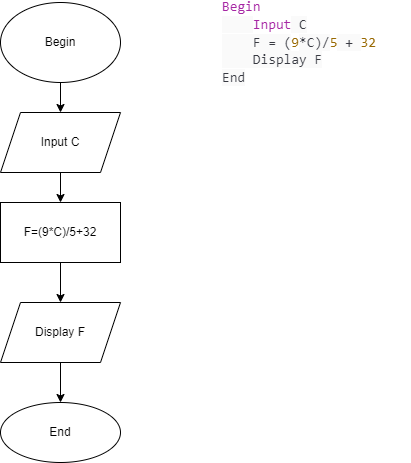

The diagram above was exported from draw.io. Its source (the exported page's mxGraphModel, read from the mxfile embedded in the PNG):
<mxGraphModel dx="1038" dy="571" grid="1" gridSize="10" guides="1" tooltips="1" connect="1" arrows="1" fold="1" page="1" pageScale="1" pageWidth="827" pageHeight="1169" math="0" shadow="0">
  <root>
    <mxCell id="0" />
    <mxCell id="1" parent="0" />
    <mxCell id="_eZb2X5JLSjI-Q5kgEif-6" value="" style="edgeStyle=orthogonalEdgeStyle;rounded=0;orthogonalLoop=1;jettySize=auto;html=1;" edge="1" parent="1" source="_eZb2X5JLSjI-Q5kgEif-1" target="_eZb2X5JLSjI-Q5kgEif-2">
      <mxGeometry relative="1" as="geometry" />
    </mxCell>
    <mxCell id="_eZb2X5JLSjI-Q5kgEif-1" value="Begin" style="ellipse;whiteSpace=wrap;html=1;strokeWidth=1;" vertex="1" parent="1">
      <mxGeometry x="300" y="80" width="120" height="80" as="geometry" />
    </mxCell>
    <mxCell id="_eZb2X5JLSjI-Q5kgEif-8" value="" style="edgeStyle=orthogonalEdgeStyle;rounded=0;orthogonalLoop=1;jettySize=auto;html=1;" edge="1" parent="1" source="_eZb2X5JLSjI-Q5kgEif-2" target="_eZb2X5JLSjI-Q5kgEif-7">
      <mxGeometry relative="1" as="geometry" />
    </mxCell>
    <mxCell id="_eZb2X5JLSjI-Q5kgEif-2" value="Input C" style="shape=parallelogram;perimeter=parallelogramPerimeter;whiteSpace=wrap;html=1;fixedSize=1;" vertex="1" parent="1">
      <mxGeometry x="300" y="190" width="120" height="60" as="geometry" />
    </mxCell>
    <mxCell id="_eZb2X5JLSjI-Q5kgEif-10" value="" style="edgeStyle=orthogonalEdgeStyle;rounded=0;orthogonalLoop=1;jettySize=auto;html=1;" edge="1" parent="1" source="_eZb2X5JLSjI-Q5kgEif-7" target="_eZb2X5JLSjI-Q5kgEif-9">
      <mxGeometry relative="1" as="geometry" />
    </mxCell>
    <mxCell id="_eZb2X5JLSjI-Q5kgEif-7" value="F=(9*C)/5+32" style="whiteSpace=wrap;html=1;" vertex="1" parent="1">
      <mxGeometry x="300" y="280" width="120" height="60" as="geometry" />
    </mxCell>
    <mxCell id="_eZb2X5JLSjI-Q5kgEif-12" value="" style="edgeStyle=orthogonalEdgeStyle;rounded=0;orthogonalLoop=1;jettySize=auto;html=1;" edge="1" parent="1" source="_eZb2X5JLSjI-Q5kgEif-9" target="_eZb2X5JLSjI-Q5kgEif-11">
      <mxGeometry relative="1" as="geometry" />
    </mxCell>
    <mxCell id="_eZb2X5JLSjI-Q5kgEif-9" value="Display F" style="shape=parallelogram;perimeter=parallelogramPerimeter;whiteSpace=wrap;html=1;fixedSize=1;" vertex="1" parent="1">
      <mxGeometry x="300" y="380" width="120" height="60" as="geometry" />
    </mxCell>
    <mxCell id="_eZb2X5JLSjI-Q5kgEif-11" value="End" style="ellipse;whiteSpace=wrap;html=1;" vertex="1" parent="1">
      <mxGeometry x="300" y="480" width="120" height="60" as="geometry" />
    </mxCell>
    <mxCell id="_eZb2X5JLSjI-Q5kgEif-13" value="&lt;div style=&quot;font-size: 14px;&quot;&gt;&lt;span style=&quot;color: rgb(166, 38, 164); font-family: SFMono-Regular, Menlo, Monaco, Consolas, &amp;quot;Liberation Mono&amp;quot;, &amp;quot;Courier New&amp;quot;, monospace; background-color: initial;&quot;&gt;&lt;font style=&quot;font-size: 14px;&quot;&gt;Begin&lt;/font&gt;&lt;/span&gt;&lt;/div&gt;&lt;div style=&quot;font-size: 14px;&quot;&gt;&lt;font style=&quot;font-size: 14px;&quot;&gt;&lt;span style=&quot;color: rgb(56, 58, 66); font-family: SFMono-Regular, Menlo, Monaco, Consolas, &amp;quot;Liberation Mono&amp;quot;, &amp;quot;Courier New&amp;quot;, monospace; background-color: rgb(250, 250, 250);&quot;&gt;&amp;nbsp; &amp;nbsp;&amp;nbsp;&lt;/span&gt;&lt;span style=&quot;background-color: initial; box-sizing: border-box; color: rgb(166, 38, 164); font-family: SFMono-Regular, Menlo, Monaco, Consolas, &amp;quot;Liberation Mono&amp;quot;, &amp;quot;Courier New&amp;quot;, monospace;&quot; class=&quot;hljs-keyword&quot;&gt;Input&lt;/span&gt;&lt;span style=&quot;color: rgb(56, 58, 66); font-family: SFMono-Regular, Menlo, Monaco, Consolas, &amp;quot;Liberation Mono&amp;quot;, &amp;quot;Courier New&amp;quot;, monospace; background-color: rgb(250, 250, 250);&quot;&gt; C&lt;/span&gt;&lt;/font&gt;&lt;/div&gt;&lt;font style=&quot;font-size: 14px;&quot;&gt;&lt;span style=&quot;color: rgb(56, 58, 66); font-family: SFMono-Regular, Menlo, Monaco, Consolas, &amp;quot;Liberation Mono&amp;quot;, &amp;quot;Courier New&amp;quot;, monospace; background-color: rgb(250, 250, 250);&quot;&gt;&amp;nbsp;&amp;nbsp;&amp;nbsp; F = (&lt;/span&gt;&lt;span style=&quot;box-sizing: border-box; color: rgb(152, 104, 1); font-family: SFMono-Regular, Menlo, Monaco, Consolas, &amp;quot;Liberation Mono&amp;quot;, &amp;quot;Courier New&amp;quot;, monospace;&quot; class=&quot;hljs-number&quot;&gt;9&lt;/span&gt;&lt;span style=&quot;color: rgb(56, 58, 66); font-family: SFMono-Regular, Menlo, Monaco, Consolas, &amp;quot;Liberation Mono&amp;quot;, &amp;quot;Courier New&amp;quot;, monospace; background-color: rgb(250, 250, 250);&quot;&gt;*C)/&lt;/span&gt;&lt;span style=&quot;box-sizing: border-box; color: rgb(152, 104, 1); font-family: SFMono-Regular, Menlo, Monaco, Consolas, &amp;quot;Liberation Mono&amp;quot;, &amp;quot;Courier New&amp;quot;, monospace;&quot; class=&quot;hljs-number&quot;&gt;5&lt;/span&gt;&lt;span style=&quot;color: rgb(56, 58, 66); font-family: SFMono-Regular, Menlo, Monaco, Consolas, &amp;quot;Liberation Mono&amp;quot;, &amp;quot;Courier New&amp;quot;, monospace; background-color: rgb(250, 250, 250);&quot;&gt; + &lt;/span&gt;&lt;span style=&quot;box-sizing: border-box; color: rgb(152, 104, 1); font-family: SFMono-Regular, Menlo, Monaco, Consolas, &amp;quot;Liberation Mono&amp;quot;, &amp;quot;Courier New&amp;quot;, monospace;&quot; class=&quot;hljs-number&quot;&gt;32&lt;/span&gt;&lt;br style=&quot;box-sizing: border-box; color: rgb(56, 58, 66); font-family: SFMono-Regular, Menlo, Monaco, Consolas, &amp;quot;Liberation Mono&amp;quot;, &amp;quot;Courier New&amp;quot;, monospace;&quot;&gt;&lt;span style=&quot;color: rgb(56, 58, 66); font-family: SFMono-Regular, Menlo, Monaco, Consolas, &amp;quot;Liberation Mono&amp;quot;, &amp;quot;Courier New&amp;quot;, monospace; background-color: rgb(250, 250, 250);&quot;&gt;&amp;nbsp;&amp;nbsp;&amp;nbsp; Display F&lt;/span&gt;&lt;br style=&quot;box-sizing: border-box; color: rgb(56, 58, 66); font-family: SFMono-Regular, Menlo, Monaco, Consolas, &amp;quot;Liberation Mono&amp;quot;, &amp;quot;Courier New&amp;quot;, monospace;&quot;&gt;&lt;span style=&quot;color: rgb(56, 58, 66); font-family: SFMono-Regular, Menlo, Monaco, Consolas, &amp;quot;Liberation Mono&amp;quot;, &amp;quot;Courier New&amp;quot;, monospace; background-color: rgb(250, 250, 250);&quot;&gt;End&lt;/span&gt;&lt;/font&gt;" style="text;html=1;strokeColor=none;fillColor=none;align=left;verticalAlign=middle;whiteSpace=wrap;rounded=0;" vertex="1" parent="1">
      <mxGeometry x="520" y="80" width="190" height="80" as="geometry" />
    </mxCell>
  </root>
</mxGraphModel>